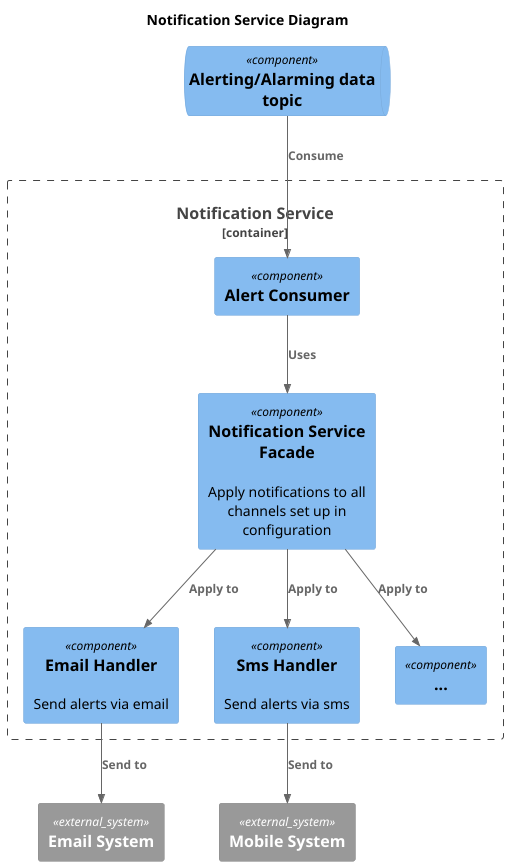

The diagram above was rendered by PlantUML. Its source (embedded in the PNG):
@startuml
title Notification Service Diagram
top to bottom direction

!include https://raw.githubusercontent.com/plantuml-stdlib/C4-PlantUML/master/C4_Component.puml
Container_Boundary(NotificationSvc, "Notification Service") {
   Component(AlertsConsumer, "Alert Consumer")
   Component(NotificationHandlerFacade, "Notification Service Facade", "", "Apply notifications to all channels set up in configuration")
   Component(EmailHandler, "Email Handler", "", "Send alerts via email")
   Component(SMSHandler, "Sms Handler", "", "Send alerts via sms")
   Component(..., "...")
}

ComponentQueue(AlertingQ, "Alerting/Alarming data topic")
System_Ext(EmailSystem, "Email System")
System_Ext(MobileSystem, "Mobile System")

Rel(AlertingQ, AlertsConsumer, "Consume")
Rel(AlertsConsumer, NotificationHandlerFacade, "Uses")
Rel(NotificationHandlerFacade, EmailHandler, "Apply to")
Rel(NotificationHandlerFacade, SMSHandler, "Apply to")
Rel(NotificationHandlerFacade, ..., "Apply to")
Rel(EmailHandler, EmailSystem, "Send to")
Rel(SMSHandler, MobileSystem, "Send to")
@enduml